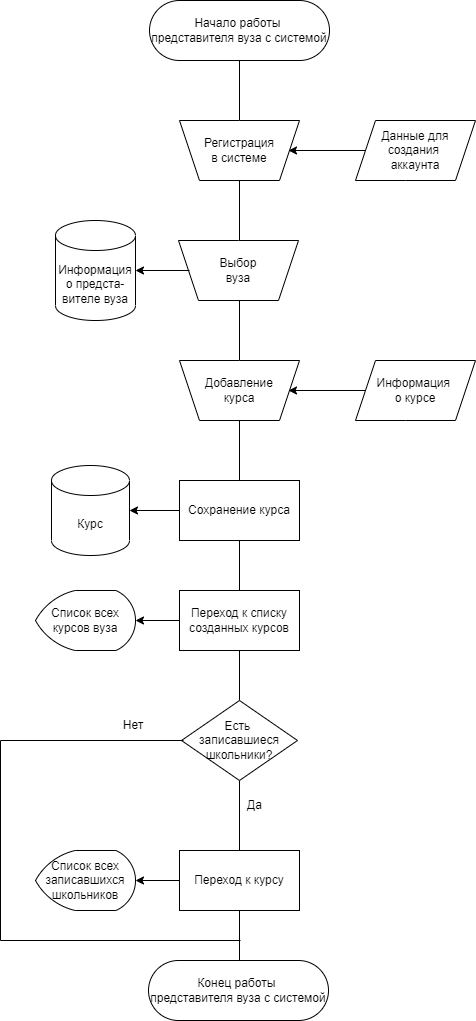

The diagram above was exported from draw.io. Its source (the exported page's mxGraphModel, read from the mxfile embedded in the PNG):
<mxGraphModel dx="2714" dy="889" grid="1" gridSize="10" guides="1" tooltips="1" connect="1" arrows="1" fold="1" page="1" pageScale="1" pageWidth="827" pageHeight="1169" math="0" shadow="0">
  <root>
    <mxCell id="0" />
    <mxCell id="1" parent="0" />
    <mxCell id="O3GDSNip7XmDrngde6xJ-1" value="" style="edgeStyle=orthogonalEdgeStyle;rounded=0;orthogonalLoop=1;jettySize=auto;html=1;endArrow=none;endFill=0;" edge="1" parent="1" source="O3GDSNip7XmDrngde6xJ-2" target="O3GDSNip7XmDrngde6xJ-5">
      <mxGeometry relative="1" as="geometry" />
    </mxCell>
    <mxCell id="O3GDSNip7XmDrngde6xJ-2" value="Начало работы &lt;br&gt;представителя вуза с системой" style="rounded=1;whiteSpace=wrap;html=1;arcSize=50;" vertex="1" parent="1">
      <mxGeometry x="-402" y="30" width="180" height="60" as="geometry" />
    </mxCell>
    <mxCell id="O3GDSNip7XmDrngde6xJ-3" value="" style="edgeStyle=orthogonalEdgeStyle;rounded=0;orthogonalLoop=1;jettySize=auto;html=1;endArrow=none;endFill=0;" edge="1" parent="1">
      <mxGeometry relative="1" as="geometry">
        <mxPoint x="-312" y="200" as="sourcePoint" />
        <mxPoint x="-312" y="280" as="targetPoint" />
      </mxGeometry>
    </mxCell>
    <mxCell id="O3GDSNip7XmDrngde6xJ-4" value="" style="edgeStyle=orthogonalEdgeStyle;rounded=0;orthogonalLoop=1;jettySize=auto;html=1;endArrow=none;endFill=0;" edge="1" parent="1">
      <mxGeometry relative="1" as="geometry">
        <mxPoint x="-312" y="310" as="sourcePoint" />
        <mxPoint x="-312" y="390" as="targetPoint" />
      </mxGeometry>
    </mxCell>
    <mxCell id="O3GDSNip7XmDrngde6xJ-5" value="" style="shape=trapezoid;perimeter=trapezoidPerimeter;whiteSpace=wrap;html=1;fixedSize=1;rounded=1;arcSize=0;rotation=-180;" vertex="1" parent="1">
      <mxGeometry x="-372" y="150" width="120" height="60" as="geometry" />
    </mxCell>
    <mxCell id="O3GDSNip7XmDrngde6xJ-6" value="Регистрация в системе" style="text;html=1;strokeColor=none;fillColor=none;align=center;verticalAlign=middle;whiteSpace=wrap;rounded=0;" vertex="1" parent="1">
      <mxGeometry x="-342" y="165" width="60" height="30" as="geometry" />
    </mxCell>
    <mxCell id="O3GDSNip7XmDrngde6xJ-7" value="" style="shape=trapezoid;perimeter=trapezoidPerimeter;whiteSpace=wrap;html=1;fixedSize=1;rounded=1;arcSize=0;rotation=-180;" vertex="1" parent="1">
      <mxGeometry x="-373" y="270" width="120" height="60" as="geometry" />
    </mxCell>
    <mxCell id="O3GDSNip7XmDrngde6xJ-8" value="Выбор вуза" style="text;html=1;strokeColor=none;fillColor=none;align=center;verticalAlign=middle;whiteSpace=wrap;rounded=0;" vertex="1" parent="1">
      <mxGeometry x="-343" y="285" width="60" height="30" as="geometry" />
    </mxCell>
    <mxCell id="O3GDSNip7XmDrngde6xJ-9" value="" style="edgeStyle=orthogonalEdgeStyle;rounded=0;orthogonalLoop=1;jettySize=auto;html=1;startArrow=classic;startFill=1;endArrow=none;endFill=0;" edge="1" parent="1" source="O3GDSNip7XmDrngde6xJ-10">
      <mxGeometry relative="1" as="geometry">
        <mxPoint x="-362" y="300" as="targetPoint" />
      </mxGeometry>
    </mxCell>
    <mxCell id="O3GDSNip7XmDrngde6xJ-10" value="Информация о предста-вителе вуза" style="shape=cylinder3;whiteSpace=wrap;html=1;boundedLbl=1;backgroundOutline=1;size=15;strokeWidth=1;" vertex="1" parent="1">
      <mxGeometry x="-496" y="250" width="80" height="100" as="geometry" />
    </mxCell>
    <mxCell id="O3GDSNip7XmDrngde6xJ-11" value="" style="edgeStyle=orthogonalEdgeStyle;rounded=0;orthogonalLoop=1;jettySize=auto;html=1;startArrow=classic;startFill=1;endArrow=none;endFill=0;" edge="1" parent="1" target="O3GDSNip7XmDrngde6xJ-12">
      <mxGeometry relative="1" as="geometry">
        <mxPoint x="-263" y="180" as="sourcePoint" />
      </mxGeometry>
    </mxCell>
    <mxCell id="O3GDSNip7XmDrngde6xJ-12" value="Данные для создания &lt;br&gt;аккаунта" style="shape=parallelogram;perimeter=parallelogramPerimeter;whiteSpace=wrap;html=1;fixedSize=1;rounded=1;arcSize=0;" vertex="1" parent="1">
      <mxGeometry x="-196" y="150" width="120" height="60" as="geometry" />
    </mxCell>
    <mxCell id="O3GDSNip7XmDrngde6xJ-13" value="" style="shape=trapezoid;perimeter=trapezoidPerimeter;whiteSpace=wrap;html=1;fixedSize=1;rounded=1;arcSize=0;rotation=-180;" vertex="1" parent="1">
      <mxGeometry x="-372" y="390" width="120" height="60" as="geometry" />
    </mxCell>
    <mxCell id="O3GDSNip7XmDrngde6xJ-14" value="" style="edgeStyle=orthogonalEdgeStyle;rounded=0;orthogonalLoop=1;jettySize=auto;html=1;exitX=0.5;exitY=0;exitDx=0;exitDy=0;entryX=0.5;entryY=0;entryDx=0;entryDy=0;endArrow=none;endFill=0;" edge="1" parent="1" source="O3GDSNip7XmDrngde6xJ-13" target="O3GDSNip7XmDrngde6xJ-17">
      <mxGeometry relative="1" as="geometry">
        <mxPoint x="-312" y="460" as="sourcePoint" />
        <mxPoint x="-312" y="500" as="targetPoint" />
      </mxGeometry>
    </mxCell>
    <mxCell id="O3GDSNip7XmDrngde6xJ-15" value="Добавление курса" style="text;html=1;strokeColor=none;fillColor=none;align=center;verticalAlign=middle;whiteSpace=wrap;rounded=0;" vertex="1" parent="1">
      <mxGeometry x="-342" y="405" width="60" height="30" as="geometry" />
    </mxCell>
    <mxCell id="O3GDSNip7XmDrngde6xJ-16" value="" style="edgeStyle=orthogonalEdgeStyle;rounded=0;orthogonalLoop=1;jettySize=auto;html=1;endArrow=none;endFill=0;" edge="1" parent="1" source="O3GDSNip7XmDrngde6xJ-17" target="O3GDSNip7XmDrngde6xJ-21">
      <mxGeometry relative="1" as="geometry" />
    </mxCell>
    <mxCell id="O3GDSNip7XmDrngde6xJ-17" value="Сохранение курса" style="whiteSpace=wrap;html=1;strokeWidth=1;rounded=1;arcSize=0;" vertex="1" parent="1">
      <mxGeometry x="-372" y="510" width="120" height="60" as="geometry" />
    </mxCell>
    <mxCell id="O3GDSNip7XmDrngde6xJ-18" value="" style="edgeStyle=orthogonalEdgeStyle;rounded=0;orthogonalLoop=1;jettySize=auto;html=1;startArrow=classic;startFill=1;endArrow=none;endFill=0;" edge="1" parent="1" source="O3GDSNip7XmDrngde6xJ-19" target="O3GDSNip7XmDrngde6xJ-17">
      <mxGeometry relative="1" as="geometry" />
    </mxCell>
    <mxCell id="O3GDSNip7XmDrngde6xJ-19" value="Курс" style="shape=cylinder3;whiteSpace=wrap;html=1;boundedLbl=1;backgroundOutline=1;size=15;strokeWidth=1;" vertex="1" parent="1">
      <mxGeometry x="-500" y="495" width="78" height="90" as="geometry" />
    </mxCell>
    <mxCell id="O3GDSNip7XmDrngde6xJ-20" value="" style="edgeStyle=orthogonalEdgeStyle;rounded=0;orthogonalLoop=1;jettySize=auto;html=1;endArrow=none;endFill=0;" edge="1" parent="1" source="O3GDSNip7XmDrngde6xJ-21">
      <mxGeometry relative="1" as="geometry">
        <mxPoint x="-312" y="900" as="targetPoint" />
      </mxGeometry>
    </mxCell>
    <mxCell id="O3GDSNip7XmDrngde6xJ-21" value="Есть &lt;br&gt;записавшиеся школьники?" style="rhombus;whiteSpace=wrap;html=1;rounded=1;arcSize=0;" vertex="1" parent="1">
      <mxGeometry x="-370" y="730" width="116" height="80" as="geometry" />
    </mxCell>
    <mxCell id="O3GDSNip7XmDrngde6xJ-22" value="Да" style="text;html=1;strokeColor=none;fillColor=none;align=left;verticalAlign=middle;whiteSpace=wrap;rounded=0;" vertex="1" parent="1">
      <mxGeometry x="-306" y="820" width="60" height="30" as="geometry" />
    </mxCell>
    <mxCell id="O3GDSNip7XmDrngde6xJ-23" value="" style="endArrow=none;html=1;rounded=0;exitX=0;exitY=0.5;exitDx=0;exitDy=0;endFill=0;" edge="1" parent="1">
      <mxGeometry width="50" height="50" relative="1" as="geometry">
        <mxPoint x="-368" y="770" as="sourcePoint" />
        <mxPoint x="-311" y="970" as="targetPoint" />
        <Array as="points">
          <mxPoint x="-551" y="770" />
          <mxPoint x="-551" y="970" />
        </Array>
      </mxGeometry>
    </mxCell>
    <mxCell id="O3GDSNip7XmDrngde6xJ-24" value="Нет" style="text;html=1;strokeColor=none;fillColor=none;align=center;verticalAlign=middle;whiteSpace=wrap;rounded=0;" vertex="1" parent="1">
      <mxGeometry x="-448" y="740" width="60" height="30" as="geometry" />
    </mxCell>
    <mxCell id="O3GDSNip7XmDrngde6xJ-25" value="&lt;span&gt;Переход к списку созданных курсов&lt;/span&gt;" style="whiteSpace=wrap;html=1;strokeWidth=1;rounded=1;arcSize=0;" vertex="1" parent="1">
      <mxGeometry x="-372" y="620" width="120" height="60" as="geometry" />
    </mxCell>
    <mxCell id="O3GDSNip7XmDrngde6xJ-26" value="" style="edgeStyle=orthogonalEdgeStyle;rounded=0;orthogonalLoop=1;jettySize=auto;html=1;startArrow=classic;startFill=1;endArrow=none;endFill=0;" edge="1" parent="1" source="O3GDSNip7XmDrngde6xJ-27">
      <mxGeometry relative="1" as="geometry">
        <mxPoint x="-372" y="650" as="targetPoint" />
      </mxGeometry>
    </mxCell>
    <mxCell id="O3GDSNip7XmDrngde6xJ-27" value="Список всех курсов вуза" style="strokeWidth=1;html=1;shape=mxgraph.flowchart.display;whiteSpace=wrap;" vertex="1" parent="1">
      <mxGeometry x="-516" y="620" width="100" height="60" as="geometry" />
    </mxCell>
    <mxCell id="O3GDSNip7XmDrngde6xJ-29" value="" style="edgeStyle=orthogonalEdgeStyle;rounded=0;orthogonalLoop=1;jettySize=auto;html=1;endArrow=none;endFill=0;" edge="1" parent="1" source="O3GDSNip7XmDrngde6xJ-30">
      <mxGeometry relative="1" as="geometry">
        <mxPoint x="-312" y="1000.0000000000005" as="targetPoint" />
      </mxGeometry>
    </mxCell>
    <mxCell id="O3GDSNip7XmDrngde6xJ-30" value="&lt;span&gt;Переход к курсу&lt;/span&gt;" style="whiteSpace=wrap;html=1;strokeWidth=1;rounded=1;arcSize=0;" vertex="1" parent="1">
      <mxGeometry x="-372" y="880" width="120" height="60" as="geometry" />
    </mxCell>
    <mxCell id="O3GDSNip7XmDrngde6xJ-31" value="" style="edgeStyle=orthogonalEdgeStyle;rounded=0;orthogonalLoop=1;jettySize=auto;html=1;startArrow=classic;startFill=1;endArrow=none;endFill=0;" edge="1" parent="1" source="O3GDSNip7XmDrngde6xJ-32">
      <mxGeometry relative="1" as="geometry">
        <mxPoint x="-372" y="910" as="targetPoint" />
      </mxGeometry>
    </mxCell>
    <mxCell id="O3GDSNip7XmDrngde6xJ-32" value="Список всех записавшихся школьников" style="strokeWidth=1;html=1;shape=mxgraph.flowchart.display;whiteSpace=wrap;" vertex="1" parent="1">
      <mxGeometry x="-516" y="880" width="100" height="60" as="geometry" />
    </mxCell>
    <mxCell id="O3GDSNip7XmDrngde6xJ-63" value="Конец работы &lt;br&gt;представителя вуза с системой" style="rounded=1;whiteSpace=wrap;html=1;arcSize=50;" vertex="1" parent="1">
      <mxGeometry x="-403" y="990" width="180" height="60" as="geometry" />
    </mxCell>
    <mxCell id="O3GDSNip7XmDrngde6xJ-64" value="" style="edgeStyle=orthogonalEdgeStyle;rounded=0;orthogonalLoop=1;jettySize=auto;html=1;startArrow=classic;startFill=1;endArrow=none;endFill=0;" edge="1" parent="1" target="O3GDSNip7XmDrngde6xJ-65">
      <mxGeometry relative="1" as="geometry">
        <mxPoint x="-263" y="420" as="sourcePoint" />
      </mxGeometry>
    </mxCell>
    <mxCell id="O3GDSNip7XmDrngde6xJ-65" value="Информация &lt;br&gt;о курсе" style="shape=parallelogram;perimeter=parallelogramPerimeter;whiteSpace=wrap;html=1;fixedSize=1;rounded=1;arcSize=0;" vertex="1" parent="1">
      <mxGeometry x="-196" y="390" width="120" height="60" as="geometry" />
    </mxCell>
  </root>
</mxGraphModel>